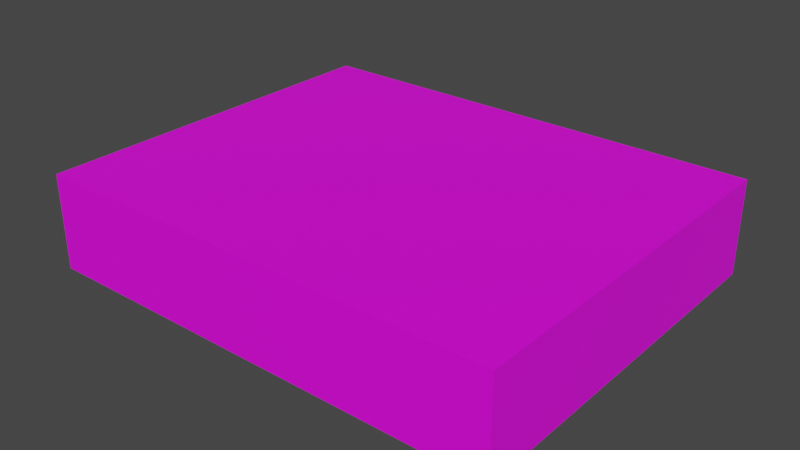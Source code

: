 # Source: or.blend  (saved by Blender 3.6.13; exported with 4.5.12 LTS)
import bpy
from mathutils import Matrix  # noqa: F401  (used for matrix-valued properties, if any)

bpy.ops.wm.read_factory_settings(use_empty=True)
scene = bpy.context.scene
scene.name = 'Scene'

# ---- images (referenced by path relative to the original .blend; pixels are not part of the script)
import os
ASSET_DIR = os.environ.get("B2B_ASSET_DIR", "")  # directory of the original .blend (textures are referenced by path, not embedded)
HERE = os.path.dirname(os.path.abspath(__file__))  # packed textures are extracted next to this script under _unpacked/

def load_image(name, relpath, width, height, colorspace="sRGB"):
    """Load a texture the original file referenced (path relative to the .blend, or extracted next to this script)."""
    p = next((c for c in (os.path.join(HERE, relpath), os.path.join(ASSET_DIR, relpath)) if relpath and os.path.exists(c)), "")
    if p:
        img = bpy.data.images.load(p, check_existing=True)
        img.name = name
    else:  # same state as the original file: an image datablock whose file is absent (Cycles renders it pink)
        img = bpy.data.images.new(name, width, height)
        img.source = "FILE"
        img.filepath = "//" + (relpath or name)
    img.colorspace_settings.name = colorspace
    return img
img_mux_png = load_image('mux.png', 'mux.png', 1024, 1024, 'sRGB')

# ---- materials (node trees are filled in below, after node groups)
mat_material = bpy.data.materials.new('Material')
mat_material.alpha_threshold = 0.0
mat_material.use_transparent_shadow = False
mat_material.roughness = 0.5
mat_material.line_color = (0.0, 0.0, 0.0, 1.0)

# ---- material node trees
mat_material.use_nodes = True; mat_material.node_tree.nodes.clear()
_N = mat_material.node_tree.nodes; _L = mat_material.node_tree.links
n0 = _N.new('ShaderNodeOutputMaterial'); n0.name = 'Material Output'; n0.location = (300, 300)
n1 = _N.new('ShaderNodeBsdfPrincipled'); n1.name = 'Principled BSDF'; n1.location = (10, 300)
n1.distribution = 'GGX'
n1.subsurface_method = 'RANDOM_WALK_SKIN'
n1.inputs[3].default_value = 1.45
n1.inputs[27].default_value = (0.0, 0.0, 0.0, 1.0)
n1.inputs[28].default_value = 1.0
n2 = _N.new('ShaderNodeTexImage'); n2.name = 'Image Texture'; n2.location = (-361, 155)
n2.image = img_mux_png
_L.new(n1.outputs[0], n0.inputs[0])
_L.new(n2.outputs[0], n1.inputs[0])
n0.is_active_output = True

# ---- world
world_world = bpy.data.worlds.new('World'); scene.world = world_world
world_world.use_nodes = True; world_world.node_tree.nodes.clear()
_N = world_world.node_tree.nodes; _L = world_world.node_tree.links
n0 = _N.new('ShaderNodeOutputWorld'); n0.name = 'World Output'; n0.location = (300, 300)
n1 = _N.new('ShaderNodeBackground'); n1.name = 'Background'; n1.location = (10, 300)
n1.inputs[0].default_value = (0.05088, 0.05088, 0.05088, 1.0)
_L.new(n1.outputs[0], n0.inputs[0])
n0.is_active_output = True
world_world.color = (0.05088, 0.05088, 0.05088)
world_world.use_sun_shadow = False
world_world.sun_shadow_jitter_overblur = 0.0

# ---- meshes
me_cube = bpy.data.meshes.new('Cube')
me_cube.from_pydata([(1.0, 1.0, 1.0), (1.0, 1.0, -1.0), (1.0, -1.0, 1.0), (1.0, -1.0, -1.0), (-1.0, 1.0, 1.0), (-1.0, 1.0, -1.0), (-1.0, -1.0, 1.0), (-1.0, -1.0, -1.0)], [], [(0, 4, 6, 2), (3, 2, 6, 7), (7, 6, 4, 5), (5, 1, 3, 7), (1, 0, 2, 3), (5, 4, 0, 1)])
_uv = me_cube.uv_layers.new(name='UVMap')
_uv.uv.foreach_set('vector', [0.9977, 0.9996, -0.000255, 0.9996, -0.000255, -0.002188, 0.9977, -0.002188, 0.02824, 0.02688, 0.02824, 0.03644, 0.05279, 0.0306, 0.04855, 0.02688, 0.06834, 0.0512, 0.05279, 0.0306, 0.05669, 0.0496, 0.06834, 0.0465, -0.004877, 1.003, 1.005, 1.003, 1.005, -0.003287, -0.004877, -0.003287, 0.05242, 0.04508, 0.04932, 0.04969, 0.05459, 0.05279, 0.03288, 0.03888, 0.03985, 0.03472, 0.03364, 0.02904, 0.05174, 0.04764, 0.04864, 0.03782])
me_cube.materials.append(mat_material)
me_cube.use_mirror_vertex_groups = False
me_cube.update()

# ---- objects
ob_cube = bpy.data.objects.new('Cube', me_cube)

# ---- transforms, parenting, visibility, modifiers, constraints
ob_cube.location = (0.0, 0.0, 0.0)
ob_cube.scale = (0.1246, 0.1, 0.025)
ob_cube.lock_rotations_4d = False
ob_cube.empty_display_type = 'ARROWS'
ob_cube.lineart.crease_threshold = 0.0

# ---- collection membership
scene.collection.objects.link(ob_cube)

# ---- scene / render settings (as saved in the file)
scene.frame_start = 1; scene.frame_end = 250; scene.frame_set(1)
scene.render.engine = 'BLENDER_EEVEE_NEXT'
scene.cycles.sampling_pattern = 'TABULATED_SOBOL'
scene.view_settings.view_transform = 'Filmic'
bpy.context.view_layer.update()

# ---- added for rendering (the .blend has no active camera and no usable light): camera, sun
cam_auto = bpy.data.cameras.new('AutoCamera')
cam_auto.lens = 50.0
cam_auto.sensor_width = 36.0
cam_auto.clip_end = 1000.0
ob_auto_camera = bpy.data.objects.new('AutoCamera', cam_auto)
scene.collection.objects.link(ob_auto_camera)
ob_auto_camera.location = (0.299236, -0.359084, 0.239389)
ob_auto_camera.rotation_euler = (1.09748, -7.21219e-08, 0.694738)
scene.camera = ob_auto_camera
light_auto_sun = bpy.data.lights.new('AutoSun', 'SUN')
light_auto_sun.energy = 3.0
light_auto_sun.angle = 0.0523599
ob_auto_sun = bpy.data.objects.new('AutoSun', light_auto_sun)
scene.collection.objects.link(ob_auto_sun)
ob_auto_sun.rotation_euler = (0.872665, 0.174533, 0.523599)
bpy.context.view_layer.update()

